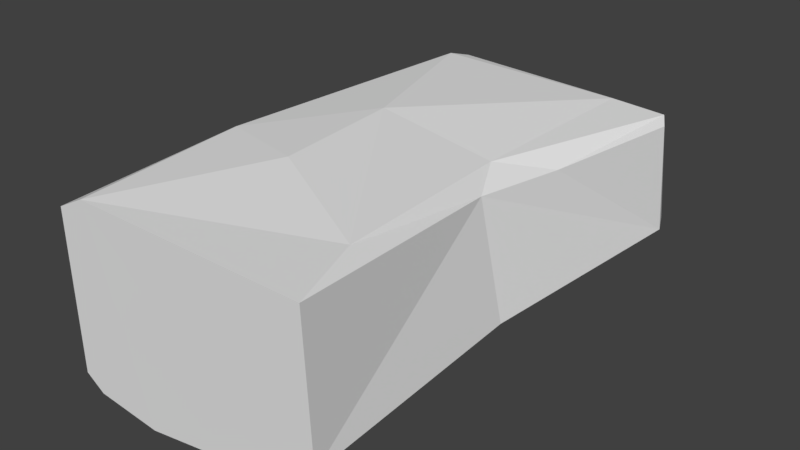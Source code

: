 # Source: Stone2.blend  (saved by Blender 2.78.0; exported with 4.5.12 LTS)
import bpy
from mathutils import Matrix  # noqa: F401  (used for matrix-valued properties, if any)

bpy.ops.wm.read_factory_settings(use_empty=True)
scene = bpy.context.scene
scene.name = 'Scene'

# ---- collections
col_collection_1 = bpy.data.collections.new('Collection 1'); scene.collection.children.link(col_collection_1)

# ---- materials (node trees are filled in below, after node groups)
mat_material = bpy.data.materials.new('Material')
mat_material.alpha_threshold = 0.0
mat_material.use_transparent_shadow = False
mat_material.roughness = 0.5
mat_material.line_color = (0.0, 0.0, 0.0, 1.0)

# ---- material node trees

# ---- world
world_world = bpy.data.worlds.new('World'); scene.world = world_world
world_world.color = (0.05088, 0.05088, 0.05088)
world_world.use_sun_shadow = False
world_world.sun_shadow_jitter_overblur = 0.0
world_world.cycles.sampling_method = 'MANUAL'

# ---- meshes
me_cube = bpy.data.meshes.new('Cube')
me_cube.from_pydata([(1.031, -1.788e-07, 0.6893), (0.8708, -1.788e-07, 0.7734), (0.7945, 0.0, -0.5606), (1.054, 0.0, -0.3405), (-1.05, 0.0, -0.6115), (-0.9241, 1.788e-07, -0.7193), (-0.8752, -1.788e-07, 0.7183), (-1.056, 0.0, 0.6152), (0.8541, 4.037, 0.5202), (0.8665, 3.889, 0.5534), (0.9695, 4.054, 0.4526), (1.025, 3.912, 0.4627), (0.9891, 4.103, -0.3956), (1.059, 3.965, -0.4172), (0.7755, 4.082, -0.5042), (0.806, 3.939, -0.5487), (-0.8918, 3.886, -0.4269), (-0.9242, 3.737, -0.4688), (-0.9727, 3.883, -0.3805), (-1.05, 3.732, -0.3971), (-0.9752, 3.891, 0.569), (-1.056, 3.735, 0.5881), (-0.8392, 3.9, 0.6367), (-0.8754, 3.747, 0.6807), (0.8606, 0.9873, 0.6053), (0.7296, 1.99, 0.5053), (0.8509, 2.964, 0.4546), (0.6879, 2.946, 0.5648), (0.5584, 1.989, 0.6274), (0.6981, 0.9873, 0.7093), (-0.9237, 2.832, 0.7242), (-0.9511, 1.96, 0.7347), (-0.9236, 0.9873, 0.747), (0.9735, 0.9873, -0.3688), (0.9087, 1.988, -0.4125), (0.9709, 3.019, -0.4319), (0.739, 0.9873, -0.5411), (0.6722, 1.985, -0.5191), (0.7365, 2.998, -0.5463), (-0.9489, 0.9873, -0.5756), (-0.9624, 1.97, -0.4605), (-0.951, 2.846, -0.4358), (-1.077, 0.9873, -0.4894), (-1.097, 1.969, -0.3971), (-1.079, 2.845, -0.3745), (-1.107, 0.9873, 0.6313), (-1.135, 1.96, 0.6095), (-1.108, 2.826, 0.6102), (-1.052, 4.47e-08, -0.2052), (-1.054, -4.47e-08, 0.2164), (-0.9744, 3.9, 0.2617), (-0.9732, 3.897, -0.05642), (-1.053, 3.745, -0.05807), (-1.055, 3.745, 0.2712), (-1.101, 0.9873, 0.282), (-1.09, 0.9873, -0.09683), (-1.126, 1.964, 0.2925), (-1.112, 1.969, -0.04718), (-1.103, 2.836, 0.2987), (-1.093, 2.848, -0.03164), (1.037, -8.941e-08, 0.3592), (1.046, -2.794e-09, 0.01077), (0.9815, 4.095, -0.1133), (0.9744, 4.071, 0.1698), (1.034, 3.929, 0.17), (1.046, 3.96, -0.1244), (0.9272, 0.9873, -0.03798), (0.8865, 0.9873, 0.2903), (0.8386, 1.99, -0.1084), (0.7741, 1.99, 0.1979), (0.9224, 3.004, -0.137), (0.8782, 2.979, 0.1593), (0.3628, 0.0, -0.6564), (-0.06824, 1.788e-07, -0.7376), (-0.4962, 1.788e-07, -0.7693), (-0.476, 3.914, -0.4387), (-0.05776, 3.963, -0.4601), (0.3601, 4.023, -0.4843), (0.3789, 3.877, -0.5262), (-0.05797, 3.814, -0.4988), (-0.4925, 3.765, -0.4764), (0.3271, 2.952, -0.4948), (-0.07837, 2.909, -0.4422), (-0.5039, 2.87, -0.417), (0.2555, 1.979, -0.4703), (-0.1324, 1.974, -0.4424), (-0.5242, 1.971, -0.4403), (0.3301, 0.9873, -0.5619), (-0.07495, 0.9873, -0.5785), (-0.5014, 0.9873, -0.5881), (-0.4351, -1.788e-07, 0.7127), (0.008334, -1.788e-07, 0.7253), (0.4456, -1.788e-07, 0.7468), (0.4435, 3.983, 0.546), (0.01831, 3.94, 0.5834), (-0.4123, 3.917, 0.6171), (-0.4325, 3.766, 0.6668), (0.01661, 3.791, 0.6313), (0.4489, 3.835, 0.5835), (0.2946, 0.9873, 0.757), (-0.08818, 0.9873, 0.7879), (-0.4836, 0.9873, 0.7823), (0.1608, 1.977, 0.7162), (-0.1917, 1.967, 0.7813), (-0.5477, 1.963, 0.7876), (0.2868, 2.899, 0.6477), (-0.08914, 2.873, 0.7218), (-0.4823, 2.857, 0.7504)], [], [(2, 3, 61, 60, 0, 1, 92, 91, 90, 6, 7, 49, 48, 4, 5, 74, 73, 72), (44, 19, 17, 41), (38, 15, 13, 35), (107, 96, 23, 30), (89, 74, 5, 39), (26, 11, 9, 27), (59, 52, 19, 44), (71, 64, 11, 26), (30, 23, 21, 47), (10, 8, 9, 11), (14, 12, 13, 15), (63, 10, 11, 64), (18, 16, 17, 19), (77, 14, 15, 78), (22, 20, 21, 23), (51, 18, 19, 52), (95, 22, 23, 96), (12, 14, 77, 76, 75, 16, 18, 51, 50, 20, 22, 95, 94, 93, 8, 10, 63, 62), (6, 32, 45, 7), (32, 31, 46, 45), (31, 30, 47, 46), (60, 67, 24, 0), (67, 69, 25, 24), (69, 71, 26, 25), (48, 55, 42, 4), (55, 57, 43, 42), (57, 59, 44, 43), (0, 24, 29, 1), (24, 25, 28, 29), (25, 26, 27, 28), (80, 83, 41, 17), (83, 86, 40, 41), (86, 89, 39, 40), (90, 101, 32, 6), (101, 104, 31, 32), (104, 107, 30, 31), (2, 36, 33, 3), (36, 37, 34, 33), (37, 38, 35, 34), (4, 42, 39, 5), (42, 43, 40, 39), (43, 44, 41, 40), (46, 47, 58, 56), (56, 58, 59, 57), (45, 46, 56, 54), (54, 56, 57, 55), (7, 45, 54, 49), (49, 54, 55, 48), (20, 50, 53, 21), (50, 51, 52, 53), (47, 21, 53, 58), (58, 53, 52, 59), (34, 35, 70, 68), (68, 70, 71, 69), (33, 34, 68, 66), (66, 68, 69, 67), (3, 33, 66, 61), (61, 66, 67, 60), (12, 62, 65, 13), (62, 63, 64, 65), (35, 13, 65, 70), (70, 65, 64, 71), (37, 36, 87, 84), (84, 87, 88, 85), (85, 88, 89, 86), (38, 37, 84, 81), (81, 84, 85, 82), (82, 85, 86, 83), (15, 38, 81, 78), (78, 81, 82, 79), (79, 82, 83, 80), (16, 75, 80, 17), (75, 76, 79, 80), (76, 77, 78, 79), (36, 2, 72, 87), (87, 72, 73, 88), (88, 73, 74, 89), (28, 27, 105, 102), (102, 105, 106, 103), (103, 106, 107, 104), (29, 28, 102, 99), (99, 102, 103, 100), (100, 103, 104, 101), (1, 29, 99, 92), (92, 99, 100, 91), (91, 100, 101, 90), (8, 93, 98, 9), (93, 94, 97, 98), (94, 95, 96, 97), (27, 9, 98, 105), (105, 98, 97, 106), (106, 97, 96, 107)])
_uv = me_cube.uv_layers.new(name='UVMap')
_uv.uv.foreach_set('vector', [0.1862, 0.4274, 0.203, 0.4244, 0.2177, 0.4159, 0.2286, 0.4029, 0.2344, 0.387, 0.2344, 0.37, 0.2286, 0.354, 0.2177, 0.341, 0.203, 0.3325, 0.1862, 0.3296, 0.1695, 0.3325, 0.1548, 0.341, 0.1439, 0.354, 0.1381, 0.37, 0.1381, 0.387, 0.1439, 0.4029, 0.1548, 0.4159, 0.1695, 0.4244, 0.1373, 0.3296, 0.2351, 0.3296, 0.2351, 0.4274, 0.1373, 0.4274, 0.1373, 0.3296, 0.2351, 0.3296, 0.2351, 0.4274, 0.1373, 0.4274, 0.1373, 0.3296, 0.2351, 0.3296, 0.2351, 0.4274, 0.1373, 0.4274, 0.1373, 0.3296, 0.2351, 0.3296, 0.2351, 0.4274, 0.1373, 0.4274, 0.1373, 0.3296, 0.2351, 0.3296, 0.2351, 0.4274, 0.1373, 0.4274, 0.1373, 0.3296, 0.2351, 0.3296, 0.2351, 0.4274, 0.1373, 0.4274, 0.1373, 0.3296, 0.2351, 0.3296, 0.2351, 0.4274, 0.1373, 0.4274, 0.1373, 0.3296, 0.2351, 0.3296, 0.2351, 0.4274, 0.1373, 0.4274, 0.1373, 0.3296, 0.2351, 0.3296, 0.2351, 0.4274, 0.1373, 0.4274, 0.1373, 0.3296, 0.2351, 0.3296, 0.2351, 0.4274, 0.1373, 0.4274, 0.1373, 0.3296, 0.2351, 0.3296, 0.2351, 0.4274, 0.1373, 0.4274, 0.1373, 0.3296, 0.2351, 0.3296, 0.2351, 0.4274, 0.1373, 0.4274, 0.1373, 0.3296, 0.2351, 0.3296, 0.2351, 0.4274, 0.1373, 0.4274, 0.1373, 0.3296, 0.2351, 0.3296, 0.2351, 0.4274, 0.1373, 0.4274, 0.1373, 0.3296, 0.2351, 0.3296, 0.2351, 0.4274, 0.1373, 0.4274, 0.1373, 0.3296, 0.2351, 0.3296, 0.2351, 0.4274, 0.1373, 0.4274, 0.1862, 0.4274, 0.203, 0.4244, 0.2177, 0.4159, 0.2286, 0.4029, 0.2344, 0.387, 0.2344, 0.37, 0.2286, 0.354, 0.2177, 0.341, 0.203, 0.3325, 0.1862, 0.3296, 0.1695, 0.3325, 0.1548, 0.341, 0.1439, 0.354, 0.1381, 0.37, 0.1381, 0.387, 0.1439, 0.4029, 0.1548, 0.4159, 0.1695, 0.4244, 0.1373, 0.3296, 0.2351, 0.3296, 0.2351, 0.4274, 0.1373, 0.4274, 0.1373, 0.3296, 0.2351, 0.3296, 0.2351, 0.4274, 0.1373, 0.4274, 0.1373, 0.3296, 0.2351, 0.3296, 0.2351, 0.4274, 0.1373, 0.4274, 0.1373, 0.3296, 0.2351, 0.3296, 0.2351, 0.4274, 0.1373, 0.4274, 0.1373, 0.3296, 0.2351, 0.3296, 0.2351, 0.4274, 0.1373, 0.4274, 0.1373, 0.3296, 0.2351, 0.3296, 0.2351, 0.4274, 0.1373, 0.4274, 0.1373, 0.3296, 0.2351, 0.3296, 0.2351, 0.4274, 0.1373, 0.4274, 0.1373, 0.3296, 0.2351, 0.3296, 0.2351, 0.4274, 0.1373, 0.4274, 0.1373, 0.3296, 0.2351, 0.3296, 0.2351, 0.4274, 0.1373, 0.4274, 0.1373, 0.3296, 0.2351, 0.3296, 0.2351, 0.4274, 0.1373, 0.4274, 0.1373, 0.3296, 0.2351, 0.3296, 0.2351, 0.4274, 0.1373, 0.4274, 0.1373, 0.3296, 0.2351, 0.3296, 0.2351, 0.4274, 0.1373, 0.4274, 0.1373, 0.3296, 0.2351, 0.3296, 0.2351, 0.4274, 0.1373, 0.4274, 0.1373, 0.3296, 0.2351, 0.3296, 0.2351, 0.4274, 0.1373, 0.4274, 0.1373, 0.3296, 0.2351, 0.3296, 0.2351, 0.4274, 0.1373, 0.4274, 0.1373, 0.3296, 0.2351, 0.3296, 0.2351, 0.4274, 0.1373, 0.4274, 0.1373, 0.3296, 0.2351, 0.3296, 0.2351, 0.4274, 0.1373, 0.4274, 0.1373, 0.3296, 0.2351, 0.3296, 0.2351, 0.4274, 0.1373, 0.4274, 0.1373, 0.3296, 0.2351, 0.3296, 0.2351, 0.4274, 0.1373, 0.4274, 0.1373, 0.3296, 0.2351, 0.3296, 0.2351, 0.4274, 0.1373, 0.4274, 0.1373, 0.3296, 0.2351, 0.3296, 0.2351, 0.4274, 0.1373, 0.4274, 0.1373, 0.3296, 0.2351, 0.3296, 0.2351, 0.4274, 0.1373, 0.4274, 0.1373, 0.3296, 0.2351, 0.3296, 0.2351, 0.4274, 0.1373, 0.4274, 0.1373, 0.3296, 0.2351, 0.3296, 0.2351, 0.4274, 0.1373, 0.4274, 0.1373, 0.3296, 0.2351, 0.3296, 0.2351, 0.4274, 0.1373, 0.4274, 0.1373, 0.3296, 0.2351, 0.3296, 0.2351, 0.4274, 0.1373, 0.4274, 0.1373, 0.3296, 0.2351, 0.3296, 0.2351, 0.4274, 0.1373, 0.4274, 0.1373, 0.3296, 0.2351, 0.3296, 0.2351, 0.4274, 0.1373, 0.4274, 0.1373, 0.3296, 0.2351, 0.3296, 0.2351, 0.4274, 0.1373, 0.4274, 0.1373, 0.3296, 0.2351, 0.3296, 0.2351, 0.4274, 0.1373, 0.4274, 0.1373, 0.3296, 0.2351, 0.3296, 0.2351, 0.4274, 0.1373, 0.4274, 0.1373, 0.3296, 0.2351, 0.3296, 0.2351, 0.4274, 0.1373, 0.4274, 0.1373, 0.3296, 0.2351, 0.3296, 0.2351, 0.4274, 0.1373, 0.4274, 0.1373, 0.3296, 0.2351, 0.3296, 0.2351, 0.4274, 0.1373, 0.4274, 0.1373, 0.3296, 0.2351, 0.3296, 0.2351, 0.4274, 0.1373, 0.4274, 0.1373, 0.3296, 0.2351, 0.3296, 0.2351, 0.4274, 0.1373, 0.4274, 0.1373, 0.3296, 0.2351, 0.3296, 0.2351, 0.4274, 0.1373, 0.4274, 0.1373, 0.3296, 0.2351, 0.3296, 0.2351, 0.4274, 0.1373, 0.4274, 0.1373, 0.3296, 0.2351, 0.3296, 0.2351, 0.4274, 0.1373, 0.4274, 0.1373, 0.3296, 0.2351, 0.3296, 0.2351, 0.4274, 0.1373, 0.4274, 0.1373, 0.3296, 0.2351, 0.3296, 0.2351, 0.4274, 0.1373, 0.4274, 0.1373, 0.3296, 0.2351, 0.3296, 0.2351, 0.4274, 0.1373, 0.4274, 0.1373, 0.3296, 0.2351, 0.3296, 0.2351, 0.4274, 0.1373, 0.4274, 0.1373, 0.3296, 0.2351, 0.3296, 0.2351, 0.4274, 0.1373, 0.4274, 0.1373, 0.3296, 0.2351, 0.3296, 0.2351, 0.4274, 0.1373, 0.4274, 0.1373, 0.3296, 0.2351, 0.3296, 0.2351, 0.4274, 0.1373, 0.4274, 0.1373, 0.3296, 0.2351, 0.3296, 0.2351, 0.4274, 0.1373, 0.4274, 0.1373, 0.3296, 0.2351, 0.3296, 0.2351, 0.4274, 0.1373, 0.4274, 0.1373, 0.3296, 0.2351, 0.3296, 0.2351, 0.4274, 0.1373, 0.4274, 0.1373, 0.3296, 0.2351, 0.3296, 0.2351, 0.4274, 0.1373, 0.4274, 0.1373, 0.3296, 0.2351, 0.3296, 0.2351, 0.4274, 0.1373, 0.4274, 0.1373, 0.3296, 0.2351, 0.3296, 0.2351, 0.4274, 0.1373, 0.4274, 0.1373, 0.3296, 0.2351, 0.3296, 0.2351, 0.4274, 0.1373, 0.4274, 0.1373, 0.3296, 0.2351, 0.3296, 0.2351, 0.4274, 0.1373, 0.4274, 0.1373, 0.3296, 0.2351, 0.3296, 0.2351, 0.4274, 0.1373, 0.4274, 0.1373, 0.3296, 0.2351, 0.3296, 0.2351, 0.4274, 0.1373, 0.4274, 0.1373, 0.3296, 0.2351, 0.3296, 0.2351, 0.4274, 0.1373, 0.4274, 0.1373, 0.3296, 0.2351, 0.3296, 0.2351, 0.4274, 0.1373, 0.4274, 0.1373, 0.3296, 0.2351, 0.3296, 0.2351, 0.4274, 0.1373, 0.4274, 0.1373, 0.3296, 0.2351, 0.3296, 0.2351, 0.4274, 0.1373, 0.4274, 0.1373, 0.3296, 0.2351, 0.3296, 0.2351, 0.4274, 0.1373, 0.4274, 0.1373, 0.3296, 0.2351, 0.3296, 0.2351, 0.4274, 0.1373, 0.4274, 0.1373, 0.3296, 0.2351, 0.3296, 0.2351, 0.4274, 0.1373, 0.4274, 0.1373, 0.3296, 0.2351, 0.3296, 0.2351, 0.4274, 0.1373, 0.4274, 0.1373, 0.3296, 0.2351, 0.3296, 0.2351, 0.4274, 0.1373, 0.4274, 0.1373, 0.3296, 0.2351, 0.3296, 0.2351, 0.4274, 0.1373, 0.4274, 0.1373, 0.3296, 0.2351, 0.3296, 0.2351, 0.4274, 0.1373, 0.4274, 0.1373, 0.3296, 0.2351, 0.3296, 0.2351, 0.4274, 0.1373, 0.4274, 0.1373, 0.3296, 0.2351, 0.3296, 0.2351, 0.4274, 0.1373, 0.4274, 0.1373, 0.3296, 0.2351, 0.3296, 0.2351, 0.4274, 0.1373, 0.4274, 0.1373, 0.3296, 0.2351, 0.3296, 0.2351, 0.4274, 0.1373, 0.4274, 0.1373, 0.3296, 0.2351, 0.3296, 0.2351, 0.4274, 0.1373, 0.4274, 0.1373, 0.3296, 0.2351, 0.3296, 0.2351, 0.4274, 0.1373, 0.4274, 0.1373, 0.3296, 0.2351, 0.3296, 0.2351, 0.4274, 0.1373, 0.4274])
me_cube.materials.append(mat_material)
me_cube.use_remesh_preserve_volume = False
me_cube.use_remesh_preserve_attributes = False
me_cube.use_mirror_vertex_groups = False
me_cube.update()

# ---- objects
ob_stone = bpy.data.objects.new('Stone', me_cube)

# ---- transforms, parenting, visibility, modifiers, constraints
ob_stone.location = (0.0, 0.0, 0.0)
ob_stone.lock_rotations_4d = False
ob_stone.empty_display_type = 'ARROWS'
ob_stone.lineart.crease_threshold = 0.0
_m = ob_stone.modifiers.new('Decimate', 'DECIMATE')
_m.ratio = 0.333
_m.use_collapse_triangulate = True

# ---- collection membership
col_collection_1.objects.link(ob_stone)

# ---- scene / render settings (as saved in the file)
scene.frame_start = 1; scene.frame_end = 250; scene.frame_set(1)
scene.render.engine = 'BLENDER_EEVEE_NEXT'
scene.render.resolution_percentage = 50
scene.render.dither_intensity = 0.0
scene.cycles.use_denoising = False
scene.cycles.samples = 128
scene.cycles.sampling_pattern = 'TABULATED_SOBOL'
scene.cycles.light_sampling_threshold = 0.0
scene.cycles.use_adaptive_sampling = False
scene.cycles.use_light_tree = False
scene.cycles.blur_glossy = 0.0
scene.cycles.sample_clamp_indirect = 0.0
scene.view_settings.view_transform = 'Standard'
bpy.context.view_layer.update()

# ---- added for rendering (the .blend has no active camera and no usable light): camera, sun
cam_auto = bpy.data.cameras.new('AutoCamera')
cam_auto.lens = 50.0
cam_auto.sensor_width = 36.0
cam_auto.clip_end = 1000.0
ob_auto_camera = bpy.data.objects.new('AutoCamera', cam_auto)
scene.collection.objects.link(ob_auto_camera)
ob_auto_camera.location = (4.50217, -3.39617, 3.64124)
ob_auto_camera.rotation_euler = (1.09748, -7.21219e-08, 0.694738)
scene.camera = ob_auto_camera
light_auto_sun = bpy.data.lights.new('AutoSun', 'SUN')
light_auto_sun.energy = 3.0
light_auto_sun.angle = 0.0523599
ob_auto_sun = bpy.data.objects.new('AutoSun', light_auto_sun)
scene.collection.objects.link(ob_auto_sun)
ob_auto_sun.rotation_euler = (0.872665, 0.174533, 0.523599)
bpy.context.view_layer.update()
